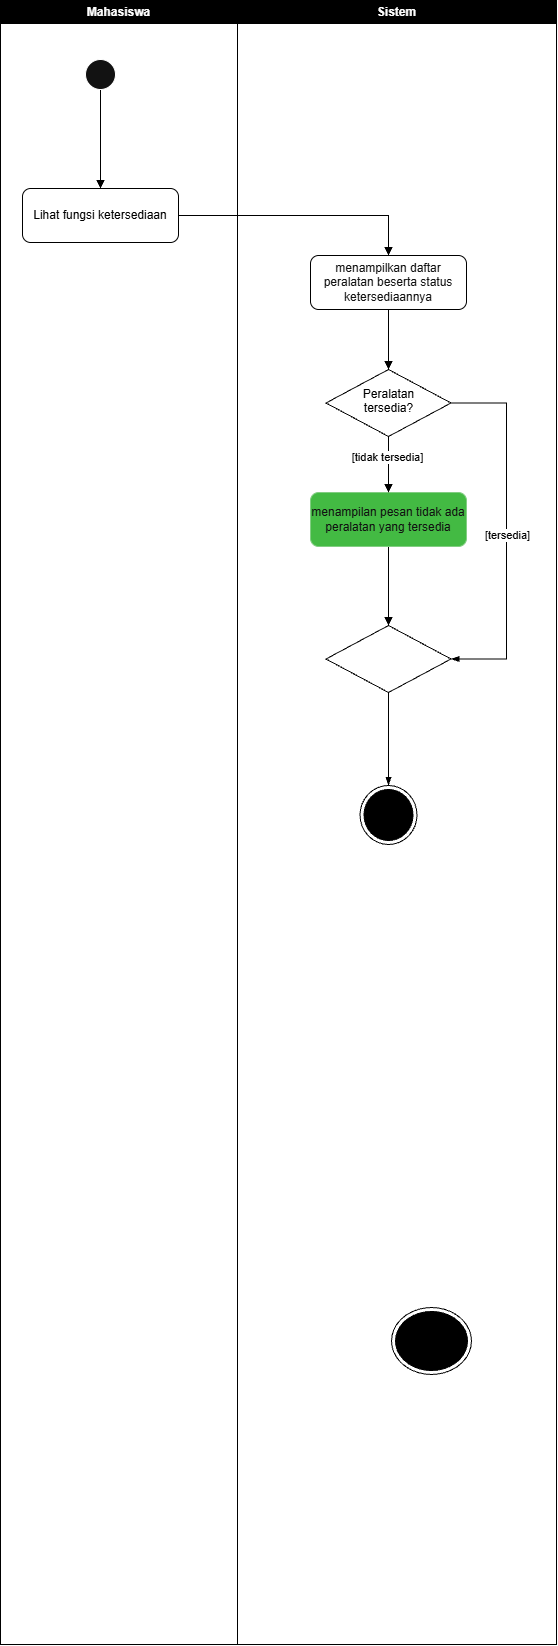

The diagram above was exported from draw.io. Its source (the exported page's mxGraphModel, read from the mxfile embedded in the PNG):
<mxGraphModel dx="1166" dy="586" grid="0" gridSize="10" guides="1" tooltips="1" connect="1" arrows="1" fold="1" page="1" pageScale="1" pageWidth="827" pageHeight="1169" background="light-dark(#FFFFFF,#FFFFFF)" math="0" shadow="0">
  <root>
    <mxCell id="9uLKkQeNtBxhHMotT2gI-0" />
    <mxCell id="9uLKkQeNtBxhHMotT2gI-1" parent="9uLKkQeNtBxhHMotT2gI-0" />
    <mxCell id="9uLKkQeNtBxhHMotT2gI-2" parent="9uLKkQeNtBxhHMotT2gI-1" style="swimlane;whiteSpace=wrap;html=1;fillColor=light-dark(#000000,#000000);strokeColor=light-dark(#000000,#000000);" value="Mahasiswa" vertex="1">
      <mxGeometry height="1644" width="237" x="104" y="67" as="geometry" />
    </mxCell>
    <mxCell id="9uLKkQeNtBxhHMotT2gI-3" edge="1" parent="9uLKkQeNtBxhHMotT2gI-2" source="9uLKkQeNtBxhHMotT2gI-5" style="edgeStyle=orthogonalEdgeStyle;rounded=0;orthogonalLoop=1;jettySize=auto;html=1;defaultLabelBackgroundColor=page;" value="">
      <mxGeometry relative="1" as="geometry">
        <mxPoint x="100" y="154" as="targetPoint" />
      </mxGeometry>
    </mxCell>
    <mxCell id="9uLKkQeNtBxhHMotT2gI-4" edge="1" parent="9uLKkQeNtBxhHMotT2gI-2" source="9uLKkQeNtBxhHMotT2gI-5" style="edgeStyle=orthogonalEdgeStyle;rounded=0;orthogonalLoop=1;jettySize=auto;html=1;exitX=0.5;exitY=1;exitDx=0;exitDy=0;defaultLabelBackgroundColor=page;strokeColor=light-dark(#000000,#000000);entryX=0.5;entryY=0;entryDx=0;entryDy=0;endArrow=block;endFill=1;" target="vCleQWs7cJG91N9b-Khf-0">
      <mxGeometry relative="1" as="geometry">
        <mxPoint x="126.5" y="139" as="targetPoint" />
      </mxGeometry>
    </mxCell>
    <mxCell id="9uLKkQeNtBxhHMotT2gI-5" parent="9uLKkQeNtBxhHMotT2gI-2" style="ellipse;html=1;" value="" vertex="1">
      <mxGeometry height="30" width="30" x="85" y="59" as="geometry" />
    </mxCell>
    <mxCell id="vCleQWs7cJG91N9b-Khf-0" parent="9uLKkQeNtBxhHMotT2gI-2" style="rounded=1;whiteSpace=wrap;html=1;roundedPerimeter=1;strokeColor=light-dark(#000000,#000000);fillColor=light-dark(#FFFFFF,#FFFFFF);fontColor=light-dark(#000000,#000000);" value="Lihat fungsi ketersediaan" vertex="1">
      <mxGeometry height="54" width="156" x="22" y="188" as="geometry" />
    </mxCell>
    <mxCell id="9uLKkQeNtBxhHMotT2gI-6" parent="9uLKkQeNtBxhHMotT2gI-1" style="swimlane;whiteSpace=wrap;html=1;fillColor=light-dark(#000000,#000000);strokeColor=light-dark(#000000,#000000);" value="Sistem" vertex="1">
      <mxGeometry height="1644" width="319" x="341" y="67" as="geometry" />
    </mxCell>
    <mxCell id="9uLKkQeNtBxhHMotT2gI-7" edge="1" parent="9uLKkQeNtBxhHMotT2gI-6" style="edgeStyle=orthogonalEdgeStyle;rounded=0;orthogonalLoop=1;jettySize=auto;html=1;defaultLabelBackgroundColor=page;" value="">
      <mxGeometry relative="1" as="geometry">
        <mxPoint x="100" y="89" as="sourcePoint" />
        <mxPoint x="100" y="154" as="targetPoint" />
      </mxGeometry>
    </mxCell>
    <mxCell id="0b8JZ-O9uabjNujU60tx-5" edge="1" parent="9uLKkQeNtBxhHMotT2gI-6" source="vCleQWs7cJG91N9b-Khf-20" style="edgeStyle=orthogonalEdgeStyle;rounded=0;orthogonalLoop=1;jettySize=auto;html=1;exitX=0.5;exitY=1;exitDx=0;exitDy=0;entryX=0.5;entryY=0;entryDx=0;entryDy=0;defaultLabelBackgroundColor=page;endArrow=block;endFill=1;strokeColor=light-dark(#000000,#000000);" target="0b8JZ-O9uabjNujU60tx-4">
      <mxGeometry relative="1" x="0.0079" as="geometry" />
    </mxCell>
    <mxCell id="vCleQWs7cJG91N9b-Khf-20" parent="9uLKkQeNtBxhHMotT2gI-6" style="rounded=1;whiteSpace=wrap;html=1;roundedPerimeter=1;strokeColor=#005700;fillColor=#008a00;fontColor=#ffffff;" value="menampilan pesan tidak ada peralatan yang tersedia" vertex="1">
      <mxGeometry height="54" width="156" x="73" y="492" as="geometry" />
    </mxCell>
    <mxCell id="0b8JZ-O9uabjNujU60tx-1" edge="1" parent="9uLKkQeNtBxhHMotT2gI-6" source="vCleQWs7cJG91N9b-Khf-25" style="edgeStyle=orthogonalEdgeStyle;rounded=0;orthogonalLoop=1;jettySize=auto;html=1;exitX=0.5;exitY=1;exitDx=0;exitDy=0;entryX=0.5;entryY=0;entryDx=0;entryDy=0;defaultLabelBackgroundColor=page;endArrow=block;endFill=1;strokeColor=light-dark(#000000,#000000);" target="vCleQWs7cJG91N9b-Khf-20">
      <mxGeometry relative="1" as="geometry" />
    </mxCell>
    <mxCell id="0b8JZ-O9uabjNujU60tx-2" connectable="0" parent="0b8JZ-O9uabjNujU60tx-1" style="edgeLabel;html=1;align=center;verticalAlign=middle;resizable=0;points=[];inheritText=fontFamily,fontSize,fontStyle,textOpacity,labelBorderColor,labelBorderWidth,labelBackgroundColor,defaultLabelBackgroundColor,labelPadding;defaultLabelBackgroundColor=page;fontColor=light-dark(#000000,#000000);" value="[tidak tersedia]" vertex="1">
      <mxGeometry relative="1" x="-0.281" y="-2" as="geometry">
        <mxPoint as="offset" />
      </mxGeometry>
    </mxCell>
    <mxCell id="0b8JZ-O9uabjNujU60tx-8" edge="1" parent="9uLKkQeNtBxhHMotT2gI-6" source="vCleQWs7cJG91N9b-Khf-25" style="edgeStyle=orthogonalEdgeStyle;rounded=0;orthogonalLoop=1;jettySize=auto;html=1;exitX=1;exitY=0.5;exitDx=0;exitDy=0;entryX=1;entryY=0.5;entryDx=0;entryDy=0;defaultLabelBackgroundColor=page;strokeColor=light-dark(#000000,#000000);endArrow=blockThin;endFill=1;" target="0b8JZ-O9uabjNujU60tx-4">
      <mxGeometry relative="1" as="geometry">
        <Array as="points">
          <mxPoint x="269.1" y="402.5" />
          <mxPoint x="269.1" y="658.5" />
        </Array>
      </mxGeometry>
    </mxCell>
    <mxCell id="0b8JZ-O9uabjNujU60tx-9" connectable="0" parent="0b8JZ-O9uabjNujU60tx-8" style="edgeLabel;html=1;align=center;verticalAlign=middle;resizable=0;points=[];inheritText=fontFamily,fontSize,fontStyle,textOpacity,labelBorderColor,labelBorderWidth,labelBackgroundColor,defaultLabelBackgroundColor,labelPadding;defaultLabelBackgroundColor=page;strokeColor=light-dark(#000000,#000000);fontColor=light-dark(#000000,#000000);" value="[tersedia]" vertex="1">
      <mxGeometry relative="1" x="0.0217" as="geometry">
        <mxPoint as="offset" />
      </mxGeometry>
    </mxCell>
    <mxCell id="vCleQWs7cJG91N9b-Khf-25" parent="9uLKkQeNtBxhHMotT2gI-6" style="rhombus;whiteSpace=wrap;html=1;shapeInside=1;strokeColor=light-dark(#000000,#000000);fillColor=light-dark(#FFFFFF,#FFFFFF);fontColor=light-dark(#000000,#000000);" value="Peralatan tersedia?" vertex="1">
      <mxGeometry height="67" width="125" x="88.5" y="369" as="geometry" />
    </mxCell>
    <mxCell id="0b8JZ-O9uabjNujU60tx-0" edge="1" parent="9uLKkQeNtBxhHMotT2gI-6" source="vCleQWs7cJG91N9b-Khf-28" style="edgeStyle=orthogonalEdgeStyle;rounded=0;orthogonalLoop=1;jettySize=auto;html=1;exitX=0.5;exitY=1;exitDx=0;exitDy=0;entryX=0.5;entryY=0;entryDx=0;entryDy=0;defaultLabelBackgroundColor=page;strokeColor=light-dark(#000000,#000000);endArrow=block;endFill=1;" target="vCleQWs7cJG91N9b-Khf-25">
      <mxGeometry relative="1" x="-0.0088" as="geometry" />
    </mxCell>
    <mxCell id="vCleQWs7cJG91N9b-Khf-28" parent="9uLKkQeNtBxhHMotT2gI-6" style="rounded=1;whiteSpace=wrap;html=1;roundedPerimeter=1;strokeColor=light-dark(#000000,#000000);fillColor=light-dark(#008A00,#FFFFFF);fontColor=#ffffff;" value="menampilkan daftar peralatan beserta status ketersediaannya" vertex="1">
      <mxGeometry height="54" width="156" x="73" y="255" as="geometry" />
    </mxCell>
    <mxCell id="vCleQWs7cJG91N9b-Khf-30" parent="9uLKkQeNtBxhHMotT2gI-6" style="ellipse;html=1;shape=endState;fillColor=strokeColor;strokeColor=light-dark(#000000,#000000);" value="" vertex="1">
      <mxGeometry height="67" width="80" x="154" y="1307" as="geometry" />
    </mxCell>
    <mxCell id="0b8JZ-O9uabjNujU60tx-7" edge="1" parent="9uLKkQeNtBxhHMotT2gI-6" source="0b8JZ-O9uabjNujU60tx-4" style="edgeStyle=orthogonalEdgeStyle;rounded=0;orthogonalLoop=1;jettySize=auto;html=1;exitX=0.5;exitY=1;exitDx=0;exitDy=0;entryX=0.5;entryY=0;entryDx=0;entryDy=0;defaultLabelBackgroundColor=page;strokeColor=light-dark(#000000,#000000);endArrow=blockThin;endFill=1;" target="0b8JZ-O9uabjNujU60tx-6">
      <mxGeometry relative="1" as="geometry" />
    </mxCell>
    <mxCell id="0b8JZ-O9uabjNujU60tx-4" parent="9uLKkQeNtBxhHMotT2gI-6" style="rhombus;whiteSpace=wrap;html=1;shapeInside=1;strokeColor=light-dark(#000000,#000000);fillColor=light-dark(#FFFFFF,#FFFFFF);fontColor=light-dark(#000000,#000000);" value="" vertex="1">
      <mxGeometry height="67" width="125" x="88.5" y="625" as="geometry" />
    </mxCell>
    <mxCell id="0b8JZ-O9uabjNujU60tx-6" parent="9uLKkQeNtBxhHMotT2gI-6" style="ellipse;html=1;shape=endState;fillColor=strokeColor;strokeColor=light-dark(#000000,#000000);" value="" vertex="1">
      <mxGeometry height="59" width="57" x="122.5" y="785" as="geometry" />
    </mxCell>
    <mxCell id="vCleQWs7cJG91N9b-Khf-3" edge="1" parent="9uLKkQeNtBxhHMotT2gI-1" source="vCleQWs7cJG91N9b-Khf-0" style="edgeStyle=orthogonalEdgeStyle;rounded=0;orthogonalLoop=1;jettySize=auto;html=1;exitX=1;exitY=0.5;exitDx=0;exitDy=0;defaultLabelBackgroundColor=page;strokeColor=light-dark(#000000,#000000);endArrow=block;endFill=1;" target="vCleQWs7cJG91N9b-Khf-28">
      <mxGeometry relative="1" as="geometry">
        <mxPoint x="810.5" y="287" as="targetPoint" />
      </mxGeometry>
    </mxCell>
  </root>
</mxGraphModel>